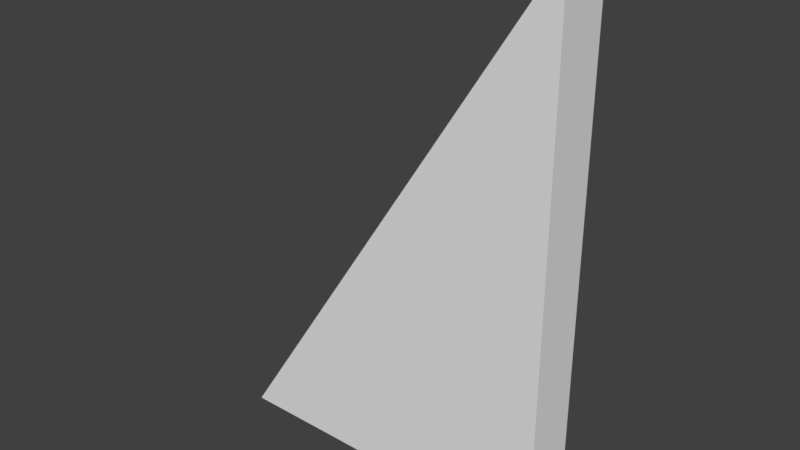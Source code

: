 # Source: big_ladder.blend  (saved by Blender 2.78.0; exported with 4.5.12 LTS)
import bpy
from mathutils import Matrix  # noqa: F401  (used for matrix-valued properties, if any)

bpy.ops.wm.read_factory_settings(use_empty=True)
scene = bpy.context.scene
scene.name = 'Scene'

# ---- collections
col_collection_1 = bpy.data.collections.new('Collection 1'); scene.collection.children.link(col_collection_1)

# ---- world
world_world = bpy.data.worlds.new('World'); scene.world = world_world
world_world.color = (0.05088, 0.05088, 0.05088)
world_world.use_sun_shadow = False
world_world.sun_shadow_jitter_overblur = 0.0
world_world.cycles.sampling_method = 'MANUAL'

# ---- meshes
me_cube_001 = bpy.data.meshes.new('Cube.001')
me_cube_001.from_pydata([(-26.15, -3.047, -19.35), (-26.15, 3.047, -19.35), (13.07, -3.047, -19.35), (13.07, -3.047, 38.7), (13.07, 3.047, -19.35), (13.07, 3.047, 38.7), (11.2, -3.047, 38.72), (11.22, 3.047, 38.76)], [], [(5, 2, 4), (3, 6, 0, 2), (4, 0, 1), (0, 6, 7, 1), (5, 3, 2), (4, 2, 0), (4, 1, 7, 5), (7, 6, 3, 5)])
me_cube_001.use_remesh_preserve_volume = False
me_cube_001.use_remesh_preserve_attributes = False
me_cube_001.use_mirror_vertex_groups = False
me_cube_001.update()

# ---- objects
ob_cube = bpy.data.objects.new('Cube', me_cube_001)

# ---- transforms, parenting, visibility, modifiers, constraints
ob_cube.location = (0.0, 0.0, 0.0)
ob_cube.lineart.crease_threshold = 0.0

# ---- collection membership
col_collection_1.objects.link(ob_cube)

# ---- scene / render settings (as saved in the file)
scene.frame_start = 1; scene.frame_end = 250; scene.frame_set(1)
scene.render.engine = 'BLENDER_EEVEE_NEXT'
scene.render.resolution_percentage = 50
scene.render.dither_intensity = 0.0
scene.cycles.use_denoising = False
scene.cycles.samples = 128
scene.cycles.sampling_pattern = 'TABULATED_SOBOL'
scene.cycles.light_sampling_threshold = 0.0
scene.cycles.use_adaptive_sampling = False
scene.cycles.use_light_tree = False
scene.cycles.blur_glossy = 0.0
scene.cycles.sample_clamp_indirect = 0.0
scene.view_settings.view_transform = 'Standard'
bpy.context.view_layer.update()

# ---- added for rendering (the .blend has no active camera and no usable light): camera, sun
cam_auto = bpy.data.cameras.new('AutoCamera')
cam_auto.lens = 50.0
cam_auto.sensor_width = 36.0
cam_auto.clip_end = 1142.67
ob_auto_camera = bpy.data.objects.new('AutoCamera', cam_auto)
scene.collection.objects.link(ob_auto_camera)
ob_auto_camera.location = (58.5727, -78.1317, 61.7926)
ob_auto_camera.rotation_euler = (1.09748, -7.21219e-08, 0.694738)
scene.camera = ob_auto_camera
light_auto_sun = bpy.data.lights.new('AutoSun', 'SUN')
light_auto_sun.energy = 3.0
light_auto_sun.angle = 0.0523599
ob_auto_sun = bpy.data.objects.new('AutoSun', light_auto_sun)
scene.collection.objects.link(ob_auto_sun)
ob_auto_sun.rotation_euler = (0.872665, 0.174533, 0.523599)
bpy.context.view_layer.update()
